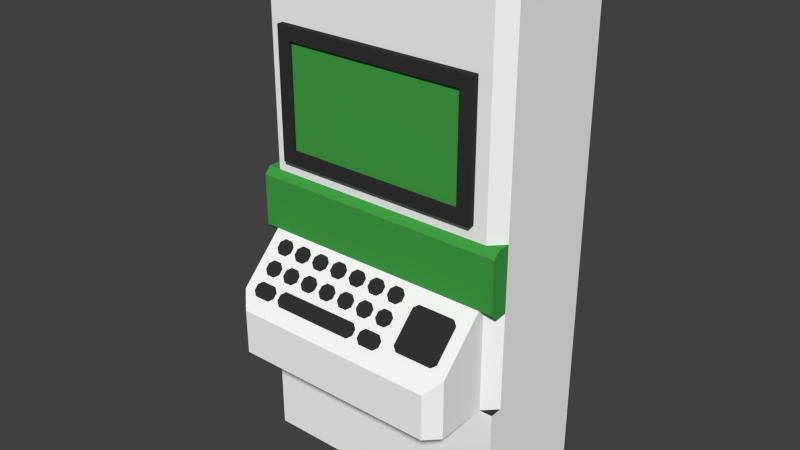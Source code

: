 # Source: terminal-green.blend  (saved by Blender 2.76.0; exported with 4.5.12 LTS)
import bpy
from mathutils import Matrix  # noqa: F401  (used for matrix-valued properties, if any)

bpy.ops.wm.read_factory_settings(use_empty=True)
scene = bpy.context.scene
scene.name = 'Scene'

# ---- collections
col_collection_1 = bpy.data.collections.new('Collection 1'); scene.collection.children.link(col_collection_1)

# ---- materials (node trees are filled in below, after node groups)
mat_green = bpy.data.materials.new('Green')
mat_green.alpha_threshold = 0.0
mat_green.use_transparent_shadow = False
mat_green.diffuse_color = (0.05613, 0.3515, 0.06301, 1.0)
mat_green.roughness = 0.5
mat_green.line_color = (0.0, 0.0, 0.0, 1.0)
mat_black_metal = bpy.data.materials.new('Black-Metal')
mat_black_metal.alpha_threshold = 0.0
mat_black_metal.use_transparent_shadow = False
mat_black_metal.diffuse_color = (0.0331, 0.0331, 0.0331, 1.0)
mat_black_metal.roughness = 0.5
mat_wall_white = bpy.data.materials.new('Wall-White')
mat_wall_white.alpha_threshold = 0.0
mat_wall_white.use_transparent_shadow = False
mat_wall_white.diffuse_color = (1.0, 1.0, 1.0, 1.0)
mat_wall_white.roughness = 0.5
mat_wall_white.specular_intensity = 0.0
mat_wall_white.line_color = (0.0, 0.0, 0.0, 1.0)
mat_floor_grey = bpy.data.materials.new('Floor-Grey')
mat_floor_grey.alpha_threshold = 0.0
mat_floor_grey.use_transparent_shadow = False
mat_floor_grey.diffuse_color = (0.0331, 0.0331, 0.0331, 1.0)
mat_floor_grey.roughness = 0.5

# ---- material node trees

# ---- world
world_world = bpy.data.worlds.new('World'); scene.world = world_world
world_world.color = (0.05088, 0.05088, 0.05088)
world_world.use_sun_shadow = False
world_world.sun_shadow_jitter_overblur = 0.0
world_world.cycles.sampling_method = 'MANUAL'
world_world.cycles.sample_map_resolution = 256

# ---- meshes
me_mesh_001 = bpy.data.meshes.new('Mesh.001')
me_mesh_001.from_pydata([(-0.7, -0.025, 0.3937), (0.7, -0.025, 0.3937), (0.7, -0.025, -0.3937), (-0.7, -0.025, -0.3937), (-0.7, -1.721e-08, 0.3937), (0.7, -1.721e-08, 0.3937), (0.7, 1.721e-08, -0.3937), (-0.7, 1.721e-08, -0.3937)], [], [(3, 2, 1, 0), (3, 0, 4, 7), (1, 2, 6, 5), (2, 3, 7, 6), (0, 1, 5, 4)])
_uv = me_mesh_001.uv_layers.new(name='UVMap')
_uv.uv.foreach_set('vector', [0.0001442, 0.4377, 1.0, 0.4377, 1.0, 1.0, 0.0001499, 1.0, 0.0001442, 0.4377, 0.0001499, 1.0, 0.0001501, 1.0, 0.0001442, 0.4377, 1.0, 1.0, 1.0, 0.4377, 1.0, 0.4377, 1.0, 1.0, 1.0, 0.4377, 0.0001442, 0.4377, 0.0001442, 0.4377, 1.0, 0.4377, 0.0001499, 1.0, 1.0, 1.0, 1.0, 1.0, 0.0001501, 1.0])
me_mesh_001.materials.append(mat_green)
me_mesh_001.use_remesh_preserve_volume = False
me_mesh_001.use_remesh_preserve_attributes = False
me_mesh_001.use_mirror_vertex_groups = False
me_mesh_001.update()
me_mesh = bpy.data.meshes.new('Mesh')
me_mesh.from_pydata([(0.494, 0.09427, 0.09427), (0.7696, 0.09427, 0.09427), (0.8033, 0.07048, 0.07048), (0.8033, -0.1243, -0.1244), (0.7696, -0.1481, -0.1481), (0.494, -0.1481, -0.1481), (0.4604, -0.1243, -0.1244), (0.4604, 0.07048, 0.07048), (-0.7633, -0.1077, -0.1077), (-0.6591, -0.1077, -0.1077), (-0.6255, -0.1315, -0.1315), (-0.6255, -0.1648, -0.1648), (-0.6591, -0.1885, -0.1885), (-0.7633, -0.1885, -0.1885), (-0.7969, -0.1648, -0.1648), (-0.7969, -0.1315, -0.1315), (-0.7633, 0.01347, 0.01347), (-0.7163, 0.01347, 0.01347), (-0.6826, -0.01032, -0.01032), (-0.6826, -0.04354, -0.04354), (-0.7163, -0.06734, -0.06734), (-0.7633, -0.06734, -0.06734), (-0.7969, -0.04354, -0.04354), (-0.7969, -0.01033, -0.01032), (-0.7633, 0.1347, 0.1347), (-0.7163, 0.1347, 0.1347), (-0.6826, 0.1109, 0.1109), (-0.6826, 0.07766, 0.07766), (-0.7163, 0.05387, 0.05387), (-0.7633, 0.05387, 0.05387), (-0.7969, 0.07766, 0.07766), (-0.7969, 0.1109, 0.1109), (-0.5918, 0.01347, 0.01347), (-0.5448, 0.01347, 0.01347), (-0.5112, -0.01032, -0.01032), (-0.5112, -0.04354, -0.04354), (-0.5448, -0.06734, -0.06734), (-0.5918, -0.06734, -0.06734), (-0.6255, -0.04354, -0.04354), (-0.6255, -0.01032, -0.01032), (-0.5918, 0.1347, 0.1347), (-0.5448, 0.1347, 0.1347), (-0.5112, 0.1109, 0.1109), (-0.5112, 0.07766, 0.07766), (-0.5448, 0.05387, 0.05387), (-0.5918, 0.05387, 0.05387), (-0.6255, 0.07766, 0.07766), (-0.6255, 0.1109, 0.1109), (-0.5347, -0.1077, -0.1077), (0.08382, -0.1077, -0.1077), (0.1175, -0.1315, -0.1315), (0.1175, -0.1648, -0.1648), (0.08382, -0.1885, -0.1885), (-0.5347, -0.1885, -0.1885), (-0.5683, -0.1648, -0.1648), (-0.5683, -0.1315, -0.1315), (-0.4204, 0.01347, 0.01347), (-0.3734, 0.01347, 0.01347), (-0.3397, -0.01032, -0.01032), (-0.3397, -0.04354, -0.04354), (-0.3734, -0.06734, -0.06734), (-0.4204, -0.06734, -0.06734), (-0.454, -0.04354, -0.04354), (-0.454, -0.01032, -0.01032), (-0.4204, 0.1347, 0.1347), (-0.3734, 0.1347, 0.1347), (-0.3397, 0.1109, 0.1109), (-0.3397, 0.07766, 0.07766), (-0.3734, 0.05387, 0.05387), (-0.4204, 0.05387, 0.05387), (-0.454, 0.07766, 0.07766), (-0.454, 0.1109, 0.1109), (-0.2489, 0.01347, 0.01347), (-0.2019, 0.01347, 0.01347), (-0.1683, -0.01032, -0.01032), (-0.1683, -0.04354, -0.04354), (-0.2019, -0.06734, -0.06734), (-0.2489, -0.06734, -0.06734), (-0.2826, -0.04354, -0.04354), (-0.2826, -0.01032, -0.01032), (-0.2489, 0.1347, 0.1347), (-0.2019, 0.1347, 0.1347), (-0.1683, 0.1109, 0.1109), (-0.1683, 0.07766, 0.07766), (-0.2019, 0.05387, 0.05387), (-0.2489, 0.05387, 0.05387), (-0.2826, 0.07766, 0.07766), (-0.2826, 0.1109, 0.1109), (-0.07747, 0.01347, 0.01347), (-0.03048, 0.01347, 0.01347), (0.003175, -0.01032, -0.01032), (0.003175, -0.04354, -0.04354), (-0.03048, -0.06734, -0.06734), (-0.07747, -0.06734, -0.06734), (-0.1111, -0.04354, -0.04354), (-0.1111, -0.01032, -0.01032), (-0.07747, 0.1347, 0.1347), (-0.03048, 0.1347, 0.1347), (0.003175, 0.1109, 0.1109), (0.003175, 0.07766, 0.07766), (-0.03048, 0.05387, 0.05387), (-0.07747, 0.05387, 0.05387), (-0.1111, 0.07766, 0.07766), (-0.1111, 0.1109, 0.1109), (0.09398, 0.01347, 0.01347), (0.141, 0.01347, 0.01347), (0.1746, -0.01032, -0.01032), (0.1746, -0.04354, -0.04354), (0.141, -0.06734, -0.06734), (0.09398, -0.06734, -0.06734), (0.06033, -0.04354, -0.04354), (0.06033, -0.01032, -0.01032), (0.09398, 0.1347, 0.1347), (0.141, 0.1347, 0.1347), (0.1746, 0.1109, 0.1109), (0.1746, 0.07766, 0.07766), (0.141, 0.05387, 0.05387), (0.09398, 0.05387, 0.05387), (0.06033, 0.07766, 0.07766), (0.06033, 0.1109, 0.1109), (0.2083, -0.1077, -0.1077), (0.3124, -0.1077, -0.1077), (0.3461, -0.1315, -0.1315), (0.3461, -0.1648, -0.1648), (0.3124, -0.1885, -0.1885), (0.2083, -0.1885, -0.1885), (0.1746, -0.1648, -0.1648), (0.1746, -0.1315, -0.1315), (0.2654, 0.01347, 0.01347), (0.3124, 0.01347, 0.01347), (0.3461, -0.01032, -0.01032), (0.3461, -0.04354, -0.04354), (0.3124, -0.06734, -0.06734), (0.2654, -0.06734, -0.06734), (0.2318, -0.04354, -0.04354), (0.2318, -0.01032, -0.01032), (0.2654, 0.1347, 0.1347), (0.3124, 0.1347, 0.1347), (0.3461, 0.1109, 0.1109), (0.3461, 0.07766, 0.07766), (0.3124, 0.05387, 0.05387), (0.2654, 0.05387, 0.05387), (0.2318, 0.07766, 0.07766), (0.2318, 0.1109, 0.1109), (0.494, 0.0766, 0.112), (0.7696, 0.0766, 0.112), (0.8033, 0.0528, 0.08816), (0.8033, -0.142, -0.1067), (0.7696, -0.1658, -0.1305), (0.494, -0.1658, -0.1305), (0.4604, -0.142, -0.1067), (0.4604, 0.0528, 0.08816), (-0.7633, -0.1254, -0.09006), (-0.6591, -0.1254, -0.09006), (-0.6255, -0.1492, -0.1139), (-0.6255, -0.1824, -0.1471), (-0.6591, -0.2062, -0.1709), (-0.7633, -0.2062, -0.1709), (-0.7969, -0.1824, -0.1471), (-0.7969, -0.1492, -0.1139), (-0.7633, -0.00421, 0.03115), (-0.7163, -0.00421, 0.03115), (-0.6826, -0.028, 0.007353), (-0.6826, -0.06122, -0.02587), (-0.7163, -0.08502, -0.04966), (-0.7633, -0.08502, -0.04966), (-0.7969, -0.06122, -0.02587), (-0.7969, -0.028, 0.007353), (-0.7633, 0.117, 0.1524), (-0.7163, 0.117, 0.1524), (-0.6826, 0.09321, 0.1286), (-0.6826, 0.05999, 0.09534), (-0.7163, 0.03619, 0.07155), (-0.7633, 0.03619, 0.07155), (-0.7969, 0.05999, 0.09534), (-0.7969, 0.09321, 0.1286), (-0.5918, -0.00421, 0.03115), (-0.5448, -0.00421, 0.03115), (-0.5112, -0.028, 0.007353), (-0.5112, -0.06122, -0.02587), (-0.5448, -0.08502, -0.04966), (-0.5918, -0.08502, -0.04966), (-0.6255, -0.06122, -0.02587), (-0.6255, -0.028, 0.007353), (-0.5918, 0.117, 0.1524), (-0.5448, 0.117, 0.1524), (-0.5112, 0.09321, 0.1286), (-0.5112, 0.05999, 0.09534), (-0.5448, 0.03619, 0.07155), (-0.5918, 0.03619, 0.07155), (-0.6255, 0.05999, 0.09534), (-0.6255, 0.09321, 0.1286), (-0.5347, -0.1254, -0.09006), (0.08382, -0.1254, -0.09006), (0.1175, -0.1492, -0.1139), (0.1175, -0.1824, -0.1471), (0.08382, -0.2062, -0.1709), (-0.5347, -0.2062, -0.1709), (-0.5683, -0.1824, -0.1471), (-0.5683, -0.1492, -0.1139), (-0.4204, -0.00421, 0.03115), (-0.3734, -0.00421, 0.03115), (-0.3397, -0.028, 0.007353), (-0.3397, -0.06122, -0.02587), (-0.3734, -0.08502, -0.04966), (-0.4204, -0.08502, -0.04966), (-0.454, -0.06122, -0.02587), (-0.454, -0.028, 0.007353), (-0.4204, 0.117, 0.1524), (-0.3734, 0.117, 0.1524), (-0.3397, 0.09321, 0.1286), (-0.3397, 0.05999, 0.09534), (-0.3734, 0.03619, 0.07155), (-0.4204, 0.03619, 0.07155), (-0.454, 0.05999, 0.09534), (-0.454, 0.09321, 0.1286), (-0.2489, -0.00421, 0.03115), (-0.2019, -0.00421, 0.03115), (-0.1683, -0.028, 0.007353), (-0.1683, -0.06122, -0.02587), (-0.2019, -0.08502, -0.04966), (-0.2489, -0.08502, -0.04966), (-0.2826, -0.06122, -0.02587), (-0.2826, -0.028, 0.007353), (-0.2489, 0.117, 0.1524), (-0.2019, 0.117, 0.1524), (-0.1683, 0.09321, 0.1286), (-0.1683, 0.05999, 0.09534), (-0.2019, 0.03619, 0.07155), (-0.2489, 0.03619, 0.07155), (-0.2826, 0.05999, 0.09534), (-0.2826, 0.09321, 0.1286), (-0.07747, -0.00421, 0.03115), (-0.03048, -0.00421, 0.03115), (0.003175, -0.028, 0.007353), (0.003175, -0.06122, -0.02587), (-0.03048, -0.08502, -0.04966), (-0.07747, -0.08502, -0.04966), (-0.1111, -0.06122, -0.02587), (-0.1111, -0.028, 0.007352), (-0.07747, 0.117, 0.1524), (-0.03048, 0.117, 0.1524), (0.003175, 0.09321, 0.1286), (0.003175, 0.05999, 0.09534), (-0.03048, 0.03619, 0.07155), (-0.07747, 0.03619, 0.07155), (-0.1111, 0.05999, 0.09534), (-0.1111, 0.09321, 0.1286), (0.09398, -0.00421, 0.03115), (0.141, -0.00421, 0.03115), (0.1746, -0.028, 0.007353), (0.1746, -0.06122, -0.02587), (0.141, -0.08502, -0.04966), (0.09398, -0.08502, -0.04966), (0.06033, -0.06122, -0.02587), (0.06033, -0.028, 0.007353), (0.09398, 0.117, 0.1524), (0.141, 0.117, 0.1524), (0.1746, 0.09321, 0.1286), (0.1746, 0.05999, 0.09534), (0.141, 0.03619, 0.07155), (0.09398, 0.03619, 0.07155), (0.06033, 0.05999, 0.09534), (0.06033, 0.09321, 0.1286), (0.2083, -0.1254, -0.09006), (0.3124, -0.1254, -0.09006), (0.3461, -0.1492, -0.1139), (0.3461, -0.1824, -0.1471), (0.3124, -0.2062, -0.1709), (0.2083, -0.2062, -0.1709), (0.1746, -0.1824, -0.1471), (0.1746, -0.1492, -0.1139), (0.2654, -0.00421, 0.03115), (0.3124, -0.00421, 0.03115), (0.3461, -0.028, 0.007353), (0.3461, -0.06122, -0.02587), (0.3124, -0.08502, -0.04966), (0.2654, -0.08502, -0.04966), (0.2318, -0.06122, -0.02587), (0.2318, -0.028, 0.007353), (0.2654, 0.117, 0.1524), (0.3124, 0.117, 0.1524), (0.3461, 0.09321, 0.1286), (0.3461, 0.05999, 0.09534), (0.3124, 0.03619, 0.07155), (0.2654, 0.03619, 0.07155), (0.2318, 0.05999, 0.09534), (0.2318, 0.09321, 0.1286)], [], [(15, 8, 9), (15, 9, 10), (14, 15, 10), (14, 10, 11), (13, 14, 11), (13, 11, 12), (23, 16, 17), (23, 17, 18), (22, 23, 18), (22, 18, 19), (21, 22, 19), (21, 19, 20), (31, 24, 25), (31, 25, 26), (30, 31, 26), (30, 26, 27), (29, 30, 27), (29, 27, 28), (39, 32, 33), (39, 33, 34), (38, 39, 34), (38, 34, 35), (37, 38, 35), (37, 35, 36), (47, 40, 41), (47, 41, 42), (46, 47, 42), (46, 42, 43), (45, 46, 43), (45, 43, 44), (55, 48, 49), (55, 49, 50), (54, 55, 50), (54, 50, 51), (53, 54, 51), (53, 51, 52), (63, 56, 57), (63, 57, 58), (62, 63, 58), (62, 58, 59), (61, 62, 59), (61, 59, 60), (71, 64, 65), (71, 65, 66), (70, 71, 66), (70, 66, 67), (69, 70, 67), (69, 67, 68), (79, 72, 73), (79, 73, 74), (78, 79, 74), (78, 74, 75), (77, 78, 75), (77, 75, 76), (87, 80, 81), (87, 81, 82), (86, 87, 82), (86, 82, 83), (85, 86, 83), (85, 83, 84), (95, 88, 89), (95, 89, 90), (94, 95, 90), (94, 90, 91), (93, 94, 91), (93, 91, 92), (103, 96, 97), (103, 97, 98), (102, 103, 98), (102, 98, 99), (101, 102, 99), (101, 99, 100), (111, 104, 105), (111, 105, 106), (110, 111, 106), (110, 106, 107), (109, 110, 107), (109, 107, 108), (119, 112, 113), (119, 113, 114), (118, 119, 114), (118, 114, 115), (117, 118, 115), (117, 115, 116), (127, 120, 121), (127, 121, 122), (126, 127, 122), (126, 122, 123), (125, 126, 123), (125, 123, 124), (135, 128, 129), (135, 129, 130), (134, 135, 130), (134, 130, 131), (133, 134, 131), (133, 131, 132), (143, 136, 137), (143, 137, 138), (142, 143, 138), (142, 138, 139), (141, 142, 139), (141, 139, 140), (7, 0, 1), (7, 1, 2), (6, 7, 2), (6, 2, 3), (5, 6, 3), (5, 3, 4), (152, 159, 153), (153, 159, 154), (159, 158, 154), (154, 158, 155), (158, 157, 155), (155, 157, 156), (160, 167, 161), (161, 167, 162), (167, 166, 162), (162, 166, 163), (166, 165, 163), (163, 165, 164), (168, 175, 169), (169, 175, 170), (175, 174, 170), (170, 174, 171), (174, 173, 171), (171, 173, 172), (176, 183, 177), (177, 183, 178), (183, 182, 178), (178, 182, 179), (182, 181, 179), (179, 181, 180), (184, 191, 185), (185, 191, 186), (191, 190, 186), (186, 190, 187), (190, 189, 187), (187, 189, 188), (192, 199, 193), (193, 199, 194), (199, 198, 194), (194, 198, 195), (198, 197, 195), (195, 197, 196), (200, 207, 201), (201, 207, 202), (207, 206, 202), (202, 206, 203), (206, 205, 203), (203, 205, 204), (208, 215, 209), (209, 215, 210), (215, 214, 210), (210, 214, 211), (214, 213, 211), (211, 213, 212), (216, 223, 217), (217, 223, 218), (223, 222, 218), (218, 222, 219), (222, 221, 219), (219, 221, 220), (224, 231, 225), (225, 231, 226), (231, 230, 226), (226, 230, 227), (230, 229, 227), (227, 229, 228), (232, 239, 233), (233, 239, 234), (239, 238, 234), (234, 238, 235), (238, 237, 235), (235, 237, 236), (240, 247, 241), (241, 247, 242), (247, 246, 242), (242, 246, 243), (246, 245, 243), (243, 245, 244), (248, 255, 249), (249, 255, 250), (255, 254, 250), (250, 254, 251), (254, 253, 251), (251, 253, 252), (256, 263, 257), (257, 263, 258), (263, 262, 258), (258, 262, 259), (262, 261, 259), (259, 261, 260), (264, 271, 265), (265, 271, 266), (271, 270, 266), (266, 270, 267), (270, 269, 267), (267, 269, 268), (272, 279, 273), (273, 279, 274), (279, 278, 274), (274, 278, 275), (278, 277, 275), (275, 277, 276), (280, 287, 281), (281, 287, 282), (287, 286, 282), (282, 286, 283), (286, 285, 283), (283, 285, 284), (144, 151, 145), (145, 151, 146), (151, 150, 146), (146, 150, 147), (150, 149, 147), (147, 149, 148), (51, 195, 196, 52), (24, 168, 169, 25), (72, 216, 217, 73), (28, 172, 173, 29), (76, 220, 221, 77), (59, 203, 204, 60), (83, 227, 228, 84), (40, 184, 185, 41), (117, 261, 262, 118), (128, 272, 273, 129), (44, 188, 189, 45), (68, 212, 213, 69), (97, 241, 242, 98), (8, 152, 153, 9), (139, 283, 284, 140), (12, 156, 157, 13), (36, 180, 181, 37), (111, 255, 248, 104), (64, 208, 209, 65), (4, 148, 149, 5), (19, 163, 164, 20), (113, 257, 258, 114), (91, 235, 236, 92), (32, 176, 177, 33), (110, 254, 255, 111), (125, 269, 270, 126), (52, 196, 197, 53), (106, 250, 251, 107), (27, 171, 172, 28), (0, 144, 145, 1), (121, 265, 266, 122), (102, 246, 247, 103), (103, 247, 240, 96), (87, 231, 224, 80), (41, 185, 186, 42), (75, 219, 220, 76), (48, 192, 193, 49), (142, 286, 287, 143), (86, 230, 231, 87), (45, 189, 190, 46), (143, 287, 280, 136), (11, 155, 156, 12), (95, 239, 232, 88), (82, 226, 227, 83), (67, 211, 212, 68), (56, 200, 201, 57), (118, 262, 263, 119), (131, 275, 276, 132), (37, 181, 182, 38), (60, 204, 205, 61), (138, 282, 283, 139), (119, 263, 256, 112), (98, 242, 243, 99), (90, 234, 235, 91), (23, 167, 160, 16), (22, 166, 167, 23), (127, 271, 264, 120), (79, 223, 216, 72), (33, 177, 178, 34), (31, 175, 168, 24), (18, 162, 163, 19), (134, 278, 279, 135), (94, 238, 239, 95), (53, 197, 198, 54), (3, 147, 148, 4), (135, 279, 272, 128), (114, 258, 259, 115), (74, 218, 219, 75), (107, 251, 252, 108), (26, 170, 171, 27), (126, 270, 271, 127), (47, 191, 184, 40), (122, 266, 267, 123), (49, 193, 194, 50), (99, 243, 244, 100), (15, 159, 152, 8), (85, 229, 230, 86), (42, 186, 187, 43), (78, 222, 223, 79), (30, 174, 175, 31), (71, 215, 208, 64), (57, 201, 202, 58), (10, 154, 155, 11), (70, 214, 215, 71), (61, 205, 206, 62), (130, 274, 275, 131), (46, 190, 191, 47), (66, 210, 211, 67), (115, 259, 260, 116), (39, 183, 176, 32), (21, 165, 166, 22), (14, 158, 159, 15), (81, 225, 226, 82), (38, 182, 183, 39), (7, 151, 144, 0), (141, 285, 286, 142), (93, 237, 238, 94), (34, 178, 179, 35), (6, 150, 151, 7), (137, 281, 282, 138), (89, 233, 234, 90), (104, 248, 249, 105), (17, 161, 162, 18), (2, 146, 147, 3), (133, 277, 278, 134), (55, 199, 192, 48), (108, 252, 253, 109), (54, 198, 199, 55), (25, 169, 170, 26), (123, 267, 268, 124), (77, 221, 222, 78), (63, 207, 200, 56), (50, 194, 195, 51), (100, 244, 245, 101), (29, 173, 174, 30), (43, 187, 188, 44), (73, 217, 218, 74), (69, 213, 214, 70), (58, 202, 203, 59), (129, 273, 274, 130), (84, 228, 229, 85), (96, 240, 241, 97), (9, 153, 154, 10), (116, 260, 261, 117), (13, 157, 158, 14), (62, 206, 207, 63), (80, 224, 225, 81), (20, 164, 165, 21), (5, 149, 150, 6), (35, 179, 180, 36), (65, 209, 210, 66), (140, 284, 285, 141), (112, 256, 257, 113), (88, 232, 233, 89), (109, 253, 254, 110), (136, 280, 281, 137), (92, 236, 237, 93), (105, 249, 250, 106), (16, 160, 161, 17), (1, 145, 146, 2), (132, 276, 277, 133), (120, 264, 265, 121), (101, 245, 246, 102), (124, 268, 269, 125)])
me_mesh.materials.append(mat_black_metal)
me_mesh.use_remesh_preserve_volume = False
me_mesh.use_remesh_preserve_attributes = False
me_mesh.use_mirror_vertex_groups = False
me_mesh.update()
me_cube_001 = bpy.data.meshes.new('Cube.001')
me_cube_001.from_pydata([(-1.0, 1.0, -1.0), (-1.0, 1.0, 3.0), (1.0, 1.0, -1.0), (1.0, 1.0, 3.0), (-0.9, 3.934e-08, 0.0), (-0.9, 3.934e-08, 2.9), (0.9, -3.934e-08, 0.0), (0.9, -3.934e-08, 2.9), (1.0, 0.1, 3.0), (1.0, 0.1, 0.0), (-1.0, 0.1, 3.0), (-1.0, 0.1, 0.0), (1.0, -4.371e-08, -1.0), (-1.0, 4.371e-08, -1.0), (1.0, -4.371e-08, 0.0), (-1.0, 4.371e-08, 0.0), (0.9, -3.934e-08, 1.0), (-0.9, 3.934e-08, 1.0), (-0.9, 3.497e-08, 0.85), (0.9, -3.497e-08, 0.85), (-0.9, -0.4, 0.45), (-0.8, -0.5, 0.35), (-0.8, -0.5, 0.0), (-0.9, -0.4, 0.0), (0.8, -0.5, 0.35), (0.9, -0.4, 0.45), (0.9, -0.4, 0.0), (0.8, -0.5, 0.0)], [], [(1, 3, 2, 0), (9, 6, 14), (2, 3, 8, 9, 14, 12), (11, 15, 4), (10, 8, 3, 1), (6, 19, 25, 26), (5, 7, 8, 10), (4, 15, 13, 12, 14, 6), (0, 13, 15, 11, 10, 1), (0, 2, 12, 13), (7, 5, 17, 18, 19, 16), (19, 18, 20, 21, 24, 25), (10, 11, 4, 18, 5), (8, 7, 19, 6, 9), (4, 23, 20, 18), (6, 26, 27, 22, 23, 4), (20, 23, 22, 21), (26, 25, 24, 27), (21, 22, 27, 24)])
me_cube_001.polygons.foreach_set('material_index', [0, 1, 0, 1, 0, 0, 0, 0, 0, 0, 0, 0, 0, 0, 0, 0, 0, 0, 0])
_uv = me_cube_001.uv_layers.new(name='UVMap')
_uv.uv.foreach_set('vector', [0.0, 0.0, 0.0, 0.0, 0.0, 0.0, 0.0, 0.0, 0.0, 0.0, 0.0, 0.0, 0.0, 0.0, 0.0, 0.0, 0.0, 0.0, 0.0, 0.0, 0.0, 0.0, 0.0, 0.0, 0.0, 0.0, 0.0, 0.0, 0.0, 0.0, 0.0, 0.0, 0.0, 0.0, 0.0, 0.0, 0.0, 0.0, 0.0, 0.0, 0.0, 0.0, 0.0, 0.0, 0.6932, 0.3462, 0.0, 0.0, 0.0, 0.0, 0.0, 0.0, 0.0, 0.0, 0.0, 0.0, 0.0, 0.0, 0.0, 0.0, 0.0, 0.0, 0.0, 0.0, 0.0, 0.0, 0.0, 0.0, 0.0, 0.0, 0.0, 0.0, 0.0, 0.0, 0.0, 0.0, 0.0, 0.0, 0.0, 0.0, 0.0, 0.0, 0.0, 0.0, 0.0, 0.0, 0.0, 0.0, 0.0, 0.0, 0.0, 0.0, 0.0, 0.0, 0.0, 0.0, 0.0, 0.0, 0.0, 0.0, 0.0, 0.0, 0.0, 0.0, -3.823e-08, 0.6933, -4.514e-08, 0.8185, -2.655e-09, 0.04815, 0.0, 0.0, 0.0, 0.0, 0.0, 0.0, 0.0, 0.0, 0.0, 0.0, 0.0, 0.0, 0.0, 0.0, 0.0, 0.0, 0.0, 0.0, 0.0, 0.0, 0.0, 0.0, 0.0, 0.0, 0.0, 0.0, -3.823e-08, 0.6933, 0.0, 0.0, 0.0, 0.0, 0.0, 0.0, 0.0, 0.0, 0.0, 0.0, 0.0, 0.0, 0.0, 0.0, -3.823e-08, 0.6933, 0.0, 0.0, 0.0, 0.0, 0.04814, 0.8426, 0.0, 0.0, 0.6932, 0.3462, 0.8184, 0.4568, 0.0, 0.0, 0.04814, 0.8426, 0.0, 0.0, 0.0, 0.0, 0.8184, 0.4568])
me_cube_001.materials.append(mat_wall_white)
me_cube_001.materials.append(mat_floor_grey)
me_cube_001.use_remesh_preserve_volume = False
me_cube_001.use_remesh_preserve_attributes = False
me_cube_001.use_mirror_vertex_groups = False
me_cube_001.update()
me_cube_055 = bpy.data.meshes.new('Cube.055')
me_cube_055.from_pydata([(-1.0, 0.1, 1.25), (-1.0, 0.1, 0.75), (1.0, 0.1, 1.25), (1.0, 0.1, 0.75), (-1.0, -0.05, 1.2), (-1.0, 0.0, 1.25), (-1.0, -3.725e-09, 0.75), (-1.0, -0.05, 0.8), (1.0, 3.725e-09, 1.25), (1.0, -0.05, 1.2), (1.0, -0.05, 0.8), (1.0, -7.451e-09, 0.75)], [], [(4, 7, 10, 9), (3, 2, 8, 9, 10, 11), (1, 3, 11, 6), (2, 0, 5, 8), (2, 3, 1, 0), (10, 7, 6, 11), (4, 9, 8, 5), (0, 1, 6, 7, 4, 5)])
me_cube_055.materials.append(mat_green)
me_cube_055.use_remesh_preserve_volume = False
me_cube_055.use_remesh_preserve_attributes = False
me_cube_055.use_mirror_vertex_groups = False
me_cube_055.update()
me_mesh_002 = bpy.data.meshes.new('Mesh.002')
me_mesh_002.from_pydata([(-0.7, -0.04999, 0.3937), (0.7, -0.05, 0.3937), (0.7, -0.05, -0.3937), (-0.7, -0.05, -0.3937), (-0.8, -4.218e-06, 0.4937), (0.8, -4.218e-06, 0.4937), (0.8, -4.174e-06, -0.4937), (-0.8, -4.174e-06, -0.4937), (-0.8, -0.05, 0.4937), (-0.8, -0.05, -0.4937), (0.8, -0.05, 0.4937), (0.8, -0.05, -0.4937), (-0.7, 1.978e-06, 0.3937), (0.7, -1.598e-06, 0.3937), (0.7, -1.598e-06, -0.3937), (-0.7, -1.598e-06, -0.3937)], [], [(3, 2, 14, 15), (0, 3, 15, 12), (9, 8, 4, 7), (10, 11, 6, 5), (11, 9, 7, 6), (8, 10, 5, 4), (3, 0, 8, 9), (1, 2, 11, 10), (2, 3, 9, 11), (0, 1, 10, 8), (1, 0, 12, 13), (2, 1, 13, 14)])
me_mesh_002.materials.append(mat_black_metal)
me_mesh_002.use_remesh_preserve_volume = False
me_mesh_002.use_remesh_preserve_attributes = False
me_mesh_002.use_mirror_vertex_groups = False
me_mesh_002.update()

# ---- objects
ob_screen = bpy.data.objects.new('Screen', me_mesh_001)
ob_keyboard = bpy.data.objects.new('Keyboard', me_mesh)
ob_wall = bpy.data.objects.new('Wall', me_cube_001)
ob_bar_001 = bpy.data.objects.new('Bar.001', me_cube_055)
ob_bezel = bpy.data.objects.new('Bezel', me_mesh_002)

# ---- transforms, parenting, visibility, modifiers, constraints
ob_screen.location = (0.0, 0.0, 1.85)
ob_screen.lineart.crease_threshold = 0.0
ob_keyboard.location = (0.0, -0.225, 0.625)
ob_keyboard.lineart.crease_threshold = 0.0
ob_wall.location = (0.0, 0.0, 0.0)
ob_wall.lineart.crease_threshold = 0.0
ob_bar_001.location = (0.0, 0.0, 0.0)
ob_bar_001.lineart.crease_threshold = 0.0
ob_bezel.location = (0.0, -3.725e-09, 1.85)
ob_bezel.lineart.crease_threshold = 0.0

# ---- collection membership
col_collection_1.objects.link(ob_screen)
col_collection_1.objects.link(ob_keyboard)
col_collection_1.objects.link(ob_wall)
col_collection_1.objects.link(ob_bar_001)
col_collection_1.objects.link(ob_bezel)

# ---- scene / render settings (as saved in the file)
scene.frame_start = 1; scene.frame_end = 250; scene.frame_set(250)
scene.render.engine = 'BLENDER_EEVEE_NEXT'
scene.render.resolution_percentage = 50
scene.render.dither_intensity = 0.0
scene.cycles.use_denoising = False
scene.cycles.samples = 10
scene.cycles.sampling_pattern = 'TABULATED_SOBOL'
scene.cycles.light_sampling_threshold = 0.0
scene.cycles.use_adaptive_sampling = False
scene.cycles.use_light_tree = False
scene.cycles.blur_glossy = 0.0
scene.cycles.pixel_filter_type = 'GAUSSIAN'
scene.cycles.sample_clamp_indirect = 0.0
scene.view_settings.view_transform = 'Standard'
bpy.context.view_layer.update()

# ---- added for rendering (the .blend has no active camera and no usable light): camera, sun
cam_auto = bpy.data.cameras.new('AutoCamera')
cam_auto.lens = 50.0
cam_auto.sensor_width = 36.0
cam_auto.clip_end = 1000.0
ob_auto_camera = bpy.data.objects.new('AutoCamera', cam_auto)
scene.collection.objects.link(ob_auto_camera)
ob_auto_camera.location = (4.36428, -4.98713, 4.49142)
ob_auto_camera.rotation_euler = (1.09748, -7.21219e-08, 0.694738)
scene.camera = ob_auto_camera
light_auto_sun = bpy.data.lights.new('AutoSun', 'SUN')
light_auto_sun.energy = 3.0
light_auto_sun.angle = 0.0523599
ob_auto_sun = bpy.data.objects.new('AutoSun', light_auto_sun)
scene.collection.objects.link(ob_auto_sun)
ob_auto_sun.rotation_euler = (0.872665, 0.174533, 0.523599)
bpy.context.view_layer.update()
